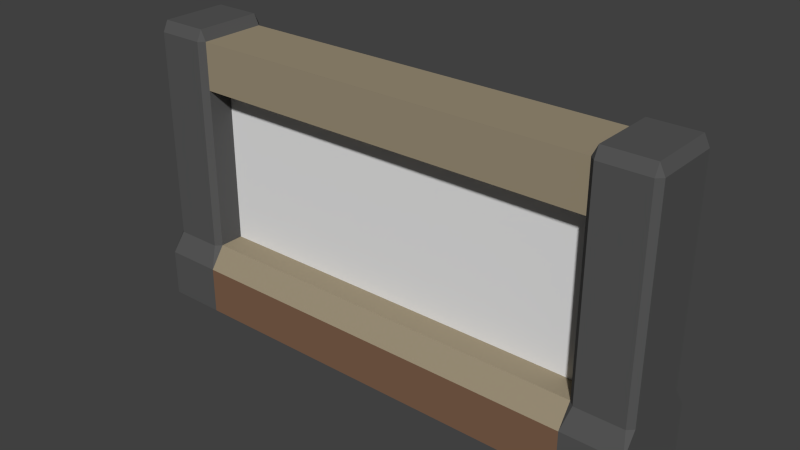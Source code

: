# Source: barrier1.blend  (saved by Blender 2.79.0; exported with 4.5.12 LTS)
import bpy
from mathutils import Matrix  # noqa: F401  (used for matrix-valued properties, if any)

bpy.ops.wm.read_factory_settings(use_empty=True)
scene = bpy.context.scene
scene.name = 'Scene'

# ---- collections
col_collection_1 = bpy.data.collections.new('Collection 1'); scene.collection.children.link(col_collection_1)

# ---- materials (node trees are filled in below, after node groups)
mat_end = bpy.data.materials.new('End')
mat_end.alpha_threshold = 0.0
mat_end.use_transparent_shadow = False
mat_end.diffuse_color = (0.09592, 0.09592, 0.09592, 1.0)
mat_end.roughness = 0.5
mat_surrounding = bpy.data.materials.new('Surrounding')
mat_surrounding.alpha_threshold = 0.0
mat_surrounding.use_transparent_shadow = False
mat_surrounding.diffuse_color = (0.3299, 0.2756, 0.1878, 1.0)
mat_surrounding.roughness = 0.5
mat_lower = bpy.data.materials.new('Lower')
mat_lower.alpha_threshold = 0.0
mat_lower.use_transparent_shadow = False
mat_lower.diffuse_color = (0.2116, 0.1175, 0.07134, 1.0)
mat_lower.roughness = 0.5

# ---- material node trees

# ---- world
world_world = bpy.data.worlds.new('World'); scene.world = world_world
world_world.color = (0.05088, 0.05088, 0.05088)
world_world.use_sun_shadow = False
world_world.sun_shadow_jitter_overblur = 0.0
world_world.cycles.sampling_method = 'NONE'
world_world.cycles.sample_map_resolution = 256

# ---- meshes
me_cube_003 = bpy.data.meshes.new('Cube.003')
me_cube_003.from_pydata([(-18.5, -0.4306, 0.7775), (-18.5, 0.4306, 0.7775), (2.5, -0.4306, 0.7775), (2.5, 0.4306, 0.7775), (-18.5, 0.4306, 5.0), (2.5, -0.4306, 5.0), (2.5, 0.4306, 5.0), (-18.5, -0.4306, 5.0)], [], [(7, 0, 2, 5), (6, 3, 1, 4)])
me_cube_003.use_remesh_preserve_volume = False
me_cube_003.use_remesh_preserve_attributes = False
me_cube_003.use_mirror_vertex_groups = False
me_cube_003.update()
me_cube = bpy.data.meshes.new('Cube')
me_cube.from_pydata([(-21.5, -2.5, -1.0), (-21.5, 2.0, -1.0), (-18.5, -2.5, -1.0), (-18.5, 2.5, -1.0), (2.5, -2.5, -1.0), (2.5, 2.5, -1.0), (5.5, -2.5, -1.0), (5.5, 2.0, -1.0), (-21.5, -1.723, 0.7775), (-21.5, -2.5, 0.2225), (-21.22, -2.0, 0.7775), (-21.5, 1.723, 0.7775), (-21.22, 2.0, 0.7775), (-21.5, 2.5, 0.2225), (-18.5, -1.723, 0.7775), (-18.78, -2.0, 0.7775), (-18.5, -2.5, 0.2225), (-18.78, 2.0, 0.7775), (-18.5, 1.723, 0.7775), (-18.5, 2.5, 0.2225), (2.5, -1.723, 0.7775), (2.5, -2.5, 0.2225), (2.777, -2.0, 0.7775), (2.5, 1.723, 0.7775), (2.777, 2.0, 0.7775), (2.5, 2.5, 0.2225), (5.5, -1.723, 0.7775), (5.223, -2.0, 0.7775), (5.5, -2.5, 0.2225), (5.223, 2.0, 0.7775), (5.5, 1.723, 0.7775), (5.5, 2.5, 0.2225), (-21.5, -1.723, 6.223), (-21.22, -2.0, 6.223), (-21.22, -1.723, 6.5), (-21.5, 1.723, 6.223), (-21.22, 1.723, 6.5), (-21.22, 2.0, 6.223), (-18.5, -1.723, 6.223), (-18.78, -1.723, 6.5), (-18.78, -2.0, 6.223), (-18.78, 2.0, 6.223), (-18.78, 1.723, 6.5), (-18.5, 1.723, 6.223), (2.5, -1.723, 6.223), (2.777, -2.0, 6.223), (2.777, -1.723, 6.5), (2.5, 1.723, 6.223), (2.777, 1.723, 6.5), (2.777, 2.0, 6.223), (5.5, -1.723, 6.223), (5.223, -1.723, 6.5), (5.223, -2.0, 6.223), (5.223, 2.0, 6.223), (5.223, 1.723, 6.5), (5.5, 1.723, 6.223), (-18.5, 1.723, 5.0), (2.5, -1.723, 5.0), (2.5, 1.723, 5.0), (-18.5, -1.723, 5.0), (-18.5, 2.5, -1.0), (-21.5, 2.5, -1.0), (5.5, 2.5, -1.0), (2.5, 2.5, -1.0), (-18.5, 2.5, 0.2225), (-21.5, 2.5, 0.2225), (5.5, 2.5, 0.2225), (2.5, 2.5, 0.2225)], [], [(10, 15, 40, 33), (17, 12, 37, 41), (13, 19, 64, 65), (22, 27, 52, 45), (29, 24, 49, 53), (39, 42, 36, 34), (59, 56, 43, 38), (51, 54, 48, 46), (58, 57, 44, 47), (26, 30, 55, 50), (19, 3, 60, 64), (11, 8, 32, 35), (0, 9, 13, 65, 61, 1), (8, 9, 10), (11, 12, 13), (14, 15, 16), (17, 18, 19), (20, 21, 22), (23, 24, 25), (26, 27, 28), (29, 30, 31), (32, 33, 34), (35, 36, 37), (38, 39, 40), (41, 42, 43), (44, 45, 46), (47, 48, 49), (50, 51, 52), (53, 54, 55), (8, 11, 13, 9), (12, 17, 19, 13), (18, 14, 16, 19), (15, 10, 9, 16), (20, 23, 25, 21), (24, 29, 31, 25), (30, 26, 28, 31), (27, 22, 21, 28), (34, 36, 35, 32), (36, 42, 41, 37), (42, 39, 38, 43), (39, 34, 33, 40), (46, 48, 47, 44), (48, 54, 53, 49), (54, 51, 50, 55), (51, 46, 45, 52), (11, 35, 37, 12), (43, 56, 18, 17, 41), (22, 45, 44, 57, 20), (49, 24, 23, 58, 47), (26, 50, 52, 27), (40, 15, 14, 59, 38), (55, 30, 29, 53), (10, 33, 32, 8), (9, 0, 2, 16), (25, 5, 3, 19), (21, 16, 2, 4), (16, 21, 25, 19), (47, 43, 38, 44), (23, 20, 57, 58), (14, 18, 56, 59), (58, 57, 59, 56), (57, 44, 38, 59), (58, 56, 43, 47), (23, 18, 14, 20), (23, 25, 19, 18), (21, 20, 14, 16), (5, 25, 67, 63), (6, 7, 62, 66, 31, 28), (25, 31, 66, 67), (21, 4, 6, 28), (63, 67, 66, 62), (61, 65, 64, 60)])
me_cube.polygons.foreach_set('material_index', [0, 0, 0, 0, 0, 0, 0, 0, 0, 0, 0, 0, 0, 0, 0, 0, 0, 0, 0, 0, 0, 0, 0, 0, 0, 0, 0, 0, 0, 0, 0, 0, 0, 0, 0, 0, 0, 0, 0, 0, 0, 0, 0, 0, 0, 0, 0, 0, 0, 0, 0, 0, 0, 0, 2, 2, 0, 1, 0, 0, 1, 1, 1, 1, 1, 1, 0, 0, 0, 0, 0, 0])
_uv = me_cube.uv_layers.new(name='UVMap')
_uv.uv.foreach_set('vector', [0.1946, 0.8769, 0.1383, 0.8769, 0.1383, 0.6963, 0.1946, 0.6963, 0.251, 0.8769, 0.1946, 0.8769, 0.1946, 0.6963, 0.251, 0.6963, 0.0, 0.0, 0.0, 0.0, 0.0, 0.0, 0.0, 0.0, 5.829e-09, 0.7147, 0.05635, 0.7147, 0.05635, 0.8953, 0.0, 0.8953, 0.08194, 0.7147, 0.1383, 0.7147, 0.1383, 0.8953, 0.08194, 0.8953, 0.7356, 0.805, 0.8479, 0.805, 0.8479, 0.8861, 0.7356, 0.8861, 0.6883, 0.09607, 0.6868, 0.01531, 0.7266, 0.01456, 0.7281, 0.09532, 0.7356, 0.009202, 0.8479, 0.009202, 0.8479, 0.09028, 0.7356, 0.09028, 0.6538, 0.5573, 0.5744, 0.5573, 0.5744, 0.5168, 0.6538, 0.5168, 0.3439, 0.5666, 0.4233, 0.5666, 0.4233, 0.7471, 0.3439, 0.7471, 0.0, 0.0, 0.0, 0.0, 0.0, 0.0, 0.0, 0.0, 0.5385, 0.6882, 0.4591, 0.6882, 0.4591, 0.5076, 0.5385, 0.5076, 0.4412, 0.7471, 0.4412, 0.7066, 0.5565, 0.7066, 0.5565, 0.7066, 0.5565, 0.7471, 0.5449, 0.7471, 0.2684, 0.7152, 0.2859, 0.6963, 0.2812, 0.7149, 0.251, 0.8859, 0.2638, 0.8862, 0.2684, 0.9047, 0.3444, 0.4897, 0.3441, 0.5027, 0.326, 0.5076, 0.5489, 0.004877, 0.5492, 0.01789, 0.5308, 0.0, 0.7115, 0.5265, 0.729, 0.5076, 0.7243, 0.5261, 0.6538, 0.6974, 0.6666, 0.6974, 0.6717, 0.7158, 0.06915, 0.7147, 0.05635, 0.7147, 0.05123, 0.6963, 0.08194, 0.7147, 0.06915, 0.7147, 0.08707, 0.6963, 0.2731, 0.8957, 0.2859, 0.8954, 0.2797, 0.9047, 0.2557, 0.7054, 0.2623, 0.6963, 0.2684, 0.7057, 0.5218, 0.4931, 0.5308, 0.4997, 0.5216, 0.5061, 0.7264, 0.001547, 0.7356, 0.007883, 0.7266, 0.01456, 0.7162, 0.707, 0.729, 0.7066, 0.7228, 0.716, 0.6538, 0.5168, 0.6602, 0.5076, 0.6666, 0.5168, 0.06915, 0.8953, 0.06275, 0.9045, 0.05635, 0.8953, 0.08194, 0.8953, 0.07554, 0.9045, 0.06915, 0.8953, 0.4591, 0.6882, 0.5385, 0.6882, 0.5565, 0.7066, 0.4412, 0.7066, 0.5963, 0.806, 0.5963, 0.725, 0.6126, 0.7158, 0.6126, 0.8152, 0.5492, 0.01789, 0.5506, 0.09865, 0.5329, 0.1172, 0.5308, 0.0, 0.6126, 0.806, 0.6126, 0.725, 0.6289, 0.7158, 0.6289, 0.8152, 0.5744, 0.6974, 0.6538, 0.6974, 0.6717, 0.7158, 0.5565, 0.7158, 0.6452, 0.725, 0.6452, 0.806, 0.6289, 0.8152, 0.6289, 0.7158, 0.4233, 0.5666, 0.3439, 0.5666, 0.326, 0.5481, 0.4412, 0.5481, 0.6452, 0.806, 0.6452, 0.725, 0.6615, 0.7158, 0.6615, 0.8152, 0.7356, 0.8861, 0.8479, 0.8861, 0.8479, 0.8953, 0.7356, 0.8953, 0.7115, 0.7971, 0.7115, 0.716, 0.7206, 0.716, 0.7206, 0.7971, 0.8479, 0.805, 0.7356, 0.805, 0.7356, 0.7958, 0.8479, 0.7958, 0.7296, 0.716, 0.7296, 0.7971, 0.7206, 0.7971, 0.7206, 0.716, 0.7356, 0.09028, 0.8479, 0.09028, 0.8479, 0.09948, 0.7356, 0.09948, 0.326, 0.8282, 0.326, 0.7471, 0.335, 0.7471, 0.335, 0.8282, 0.8479, 0.009202, 0.7356, 0.009202, 0.7356, 0.0, 0.8479, 0.0, 0.6615, 0.7968, 0.6615, 0.7158, 0.6705, 0.7158, 0.6705, 0.7968, 0.251, 0.8859, 0.2557, 0.7054, 0.2684, 0.7057, 0.2638, 0.8862, 0.7266, 0.01456, 0.6868, 0.01531, 0.5492, 0.01789, 0.5489, 0.004877, 0.7264, 0.001547, 0.7243, 0.5261, 0.729, 0.7066, 0.7162, 0.707, 0.7152, 0.6665, 0.7115, 0.5265, 0.6666, 0.5168, 0.6666, 0.6974, 0.6538, 0.6974, 0.6538, 0.5573, 0.6538, 0.5168, 0.06915, 0.7147, 0.06915, 0.8953, 0.05635, 0.8953, 0.05635, 0.7147, 0.5216, 0.5061, 0.3441, 0.5027, 0.3444, 0.4897, 0.482, 0.4923, 0.5218, 0.4931, 0.06915, 0.8953, 0.06915, 0.7147, 0.08194, 0.7147, 0.08194, 0.8953, 0.2812, 0.7149, 0.2859, 0.8954, 0.2731, 0.8957, 0.2684, 0.7152, 0.9602, 0.0, 1.0, 6.325e-08, 1.0, 0.07034, 0.9602, 0.07034, 0.6717, 0.5076, 0.7115, 0.5076, 0.7115, 1.0, 0.6717, 1.0, 0.9602, 0.5627, 0.9602, 0.07034, 1.0, 0.07034, 1.0, 0.5627, 0.163, 0.6963, 0.163, 1.581e-08, 0.326, 0.0, 0.326, 0.6963, 0.8479, 0.09948, 0.8479, 0.7958, 0.7356, 0.7958, 0.7356, 0.09948, 0.6538, 0.6974, 0.5744, 0.6974, 0.5744, 0.5573, 0.6538, 0.5573, 0.5506, 0.09865, 0.5492, 0.01789, 0.6868, 0.01531, 0.6883, 0.09607, 0.8479, 1.581e-08, 0.9602, 0.0, 0.9602, 0.6963, 0.8479, 0.6963, 0.4909, 0.0, 0.5308, 0.0007475, 0.5218, 0.4931, 0.482, 0.4923, 0.6957, 0.5076, 0.6868, 0.01531, 0.7266, 0.01456, 0.7356, 0.5069, 0.1376, 0.0, 0.1376, 0.6963, 0.02534, 0.6963, 0.02534, 1.581e-08, 0.1376, 0.0, 0.163, 0.0, 0.163, 0.6963, 0.1376, 0.6963, 0.0, 1.581e-08, 0.02534, 1.581e-08, 0.02534, 0.6963, 1.01e-07, 0.6963, 0.0, 0.0, 0.0, 0.0, 0.0, 0.0, 0.0, 0.0, 0.326, 0.5076, 0.4297, 0.5076, 0.4412, 0.5076, 0.4412, 0.5481, 0.4412, 0.5481, 0.326, 0.5481, 0.0, 0.0, 0.0, 0.0, 0.0, 0.0, 0.0, 0.0, 0.9602, 0.5627, 1.0, 0.5627, 1.0, 0.6331, 0.9602, 0.6331, 0.5963, 0.7861, 0.5565, 0.7861, 0.5565, 0.7158, 0.5963, 0.7158, 0.3257, 0.7667, 0.2859, 0.7667, 0.2859, 0.6963, 0.3257, 0.6963])
me_cube.materials.append(mat_end)
me_cube.materials.append(mat_surrounding)
me_cube.materials.append(mat_lower)
me_cube.use_remesh_preserve_volume = False
me_cube.use_remesh_preserve_attributes = False
me_cube.use_mirror_vertex_groups = False
me_cube.update()

# ---- objects
ob_glass = bpy.data.objects.new('glass', me_cube_003)
ob_foundations = bpy.data.objects.new('Foundations', me_cube)

# ---- transforms, parenting, visibility, modifiers, constraints
ob_glass.location = (4.0, 0.0, 1.0)
ob_glass.scale = (0.5, 0.5, 1.0)
ob_glass.lineart.crease_threshold = 0.0
ob_foundations.location = (4.0, 0.0, 1.0)
ob_foundations.scale = (0.5, 0.5, 1.0)
ob_foundations.lineart.crease_threshold = 0.0

# ---- collection membership
col_collection_1.objects.link(ob_glass)
col_collection_1.objects.link(ob_foundations)

# ---- scene / render settings (as saved in the file)
scene.frame_start = 1; scene.frame_end = 250; scene.frame_set(1)
scene.render.engine = 'BLENDER_EEVEE_NEXT'
scene.render.resolution_percentage = 50
scene.render.dither_intensity = 0.0
scene.cycles.use_denoising = False
scene.cycles.samples = 10
scene.cycles.sampling_pattern = 'TABULATED_SOBOL'
scene.cycles.light_sampling_threshold = 0.0
scene.cycles.use_adaptive_sampling = False
scene.cycles.use_light_tree = False
scene.cycles.blur_glossy = 0.0
scene.cycles.pixel_filter_type = 'GAUSSIAN'
scene.cycles.sample_clamp_indirect = 0.0
scene.view_settings.view_transform = 'Standard'
bpy.context.view_layer.update()

# ---- added for rendering (the .blend has no active camera and no usable light): camera, sun
cam_auto = bpy.data.cameras.new('AutoCamera')
cam_auto.lens = 50.0
cam_auto.sensor_width = 36.0
cam_auto.clip_end = 1000.0
ob_auto_camera = bpy.data.objects.new('AutoCamera', cam_auto)
scene.collection.objects.link(ob_auto_camera)
ob_auto_camera.location = (14.4747, -17.3696, 15.3297)
ob_auto_camera.rotation_euler = (1.09748, -7.21219e-08, 0.694738)
scene.camera = ob_auto_camera
light_auto_sun = bpy.data.lights.new('AutoSun', 'SUN')
light_auto_sun.energy = 3.0
light_auto_sun.angle = 0.0523599
ob_auto_sun = bpy.data.objects.new('AutoSun', light_auto_sun)
scene.collection.objects.link(ob_auto_sun)
ob_auto_sun.rotation_euler = (0.872665, 0.174533, 0.523599)
bpy.context.view_layer.update()
